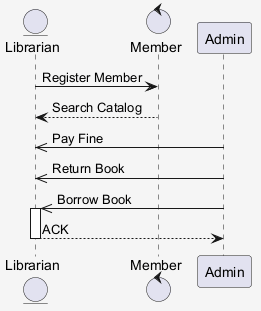

The diagram above was rendered by PlantUML. Its source (embedded in the PNG):
@startuml
skinparam shadowing false
skinparam backgroundColor #F5F5F5
entity "Librarian" as L
control "Member" as M
participant "Admin" as A
L -> M : Register Member
M --> L : Search Catalog
A ->> L : Pay Fine
A ->> L : Return Book
A ->> L : Borrow Book
activate L
L --> A : ACK
deactivate L
@enduml